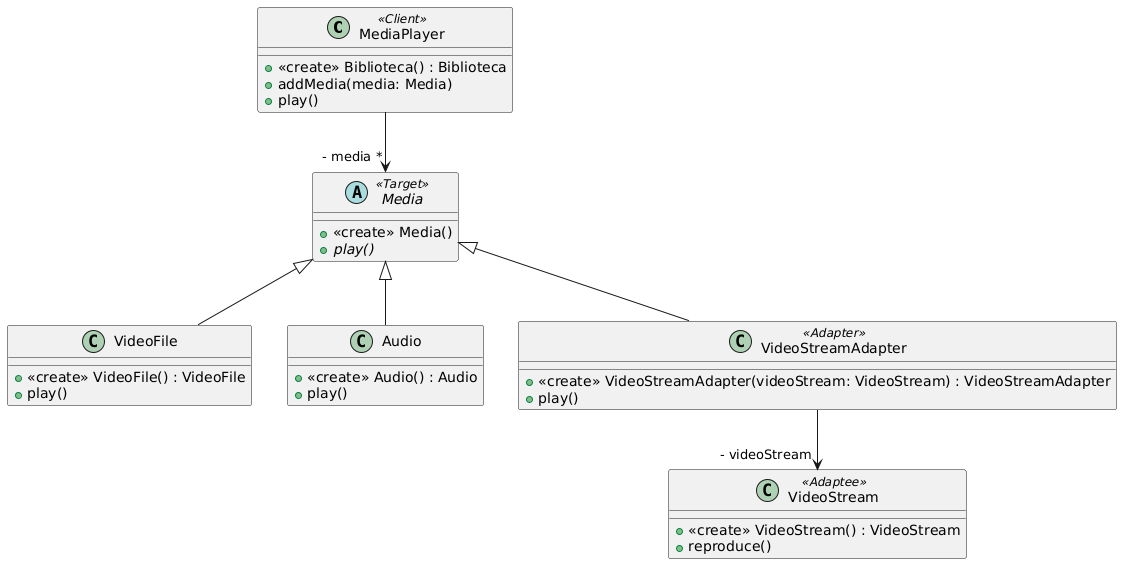

The diagram above was rendered by PlantUML. Its source (embedded in the PNG):
@startuml
class MediaPlayer <<Client>>{
    +<<create>> Biblioteca() : Biblioteca
    +addMedia(media: Media)
    +play()
  }

 abstract class Media <<Target>> {
    +<<create>> Media()
    +{abstract}play()
  }

class VideoFile {
 +<<create>> VideoFile() : VideoFile
 +play()
}

class Audio {
 +<<create>> Audio() : Audio
 +play()
}

class VideoStreamAdapter <<Adapter>> {
 +<<create>> VideoStreamAdapter(videoStream: VideoStream) : VideoStreamAdapter
 +play()
}

class VideoStream <<Adaptee>> {
 +<<create>> VideoStream() : VideoStream
 +reproduce()
}

  MediaPlayer --> "- media *" Media
  Media <|-- VideoFile
  Media <|-- Audio
  Media <|-- VideoStreamAdapter
  VideoStreamAdapter --> "- videoStream" VideoStream
@enduml